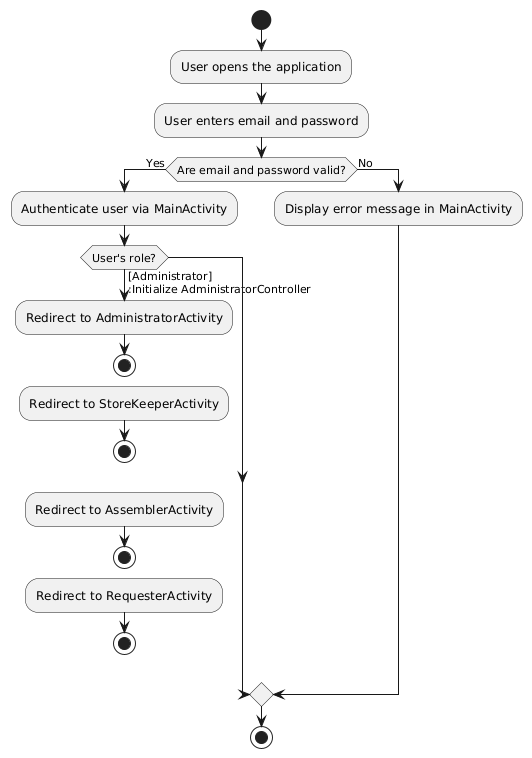

The diagram above was rendered by PlantUML. Its source (embedded in the PNG):
@startuml
start
:User opens the application;
:User enters email and password;
if (Are email and password valid?) then (Yes)
    :Authenticate user via MainActivity;
    if (User's role?) then
        -> [Administrator]
        :Initialize AdministratorController;
        :Redirect to AdministratorActivity;
        stop
        -> [StoreKeeper]
        :Initialize StoreKeeperController;
        :Redirect to StoreKeeperActivity;
        stop
        -> [Assembler]
        :Initialize AssemblerController;
        :Redirect to AssemblerActivity;
        stop
        -> [Requester]
        :Initialize RequesterController;
        :Redirect to RequesterActivity;
        stop
    endif
else (No)
    :Display error message in MainActivity;
endif
stop
@enduml